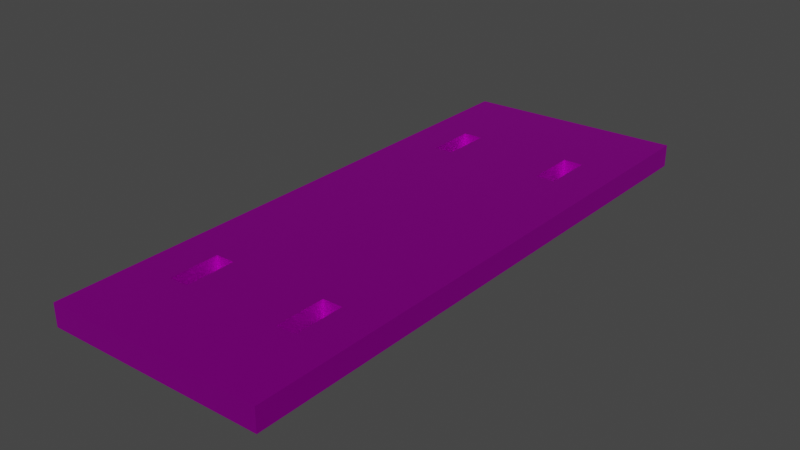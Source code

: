 # Source: Loseta.blend  (saved by Blender 2.93.20; exported with 4.5.12 LTS)
import bpy
from mathutils import Matrix  # noqa: F401  (used for matrix-valued properties, if any)

bpy.ops.wm.read_factory_settings(use_empty=True)
scene = bpy.context.scene
scene.name = 'Scene'

# ---- collections
col_loseta = bpy.data.collections.new('Loseta'); scene.collection.children.link(col_loseta)

# ---- images (referenced by path relative to the original .blend; pixels are not part of the script)
import os
ASSET_DIR = os.environ.get("B2B_ASSET_DIR", "")  # directory of the original .blend (textures are referenced by path, not embedded)
HERE = os.path.dirname(os.path.abspath(__file__))  # packed textures are extracted next to this script under _unpacked/

def load_image(name, relpath, width, height, colorspace="sRGB"):
    """Load a texture the original file referenced (path relative to the .blend, or extracted next to this script)."""
    p = next((c for c in (os.path.join(HERE, relpath), os.path.join(ASSET_DIR, relpath)) if relpath and os.path.exists(c)), "")
    if p:
        img = bpy.data.images.load(p, check_existing=True)
        img.name = name
    else:  # same state as the original file: an image datablock whose file is absent (Cycles renders it pink)
        img = bpy.data.images.new(name, width, height)
        img.source = "FILE"
        img.filepath = "//" + (relpath or name)
    img.colorspace_settings.name = colorspace
    return img
img_materiales_file2 = load_image('materiales:file2', '66_black dirty metal PBR texture-seamless.jpg', 1024, 1024, 'sRGB')

# ---- materials (node trees are filled in below, after node groups)
mat_materiales_t_losetas = bpy.data.materials.new('materiales:t_losetas')
mat_materiales_t_losetas.use_transparent_shadow = False
mat_materiales_t_losetas.diffuse_color = (1.0, 1.0, 1.0, 1.0)
mat_materiales_t_losetas.roughness = 0.5528
mat_materiales_t_losetas.specular_intensity = 1.0
mat_materiales_t_losetas.metallic = 1.0

# ---- material node trees
mat_materiales_t_losetas.use_nodes = True; mat_materiales_t_losetas.node_tree.nodes.clear()
_N = mat_materiales_t_losetas.node_tree.nodes; _L = mat_materiales_t_losetas.node_tree.links
n0 = _N.new('ShaderNodeBsdfPrincipled'); n0.name = 'Principled BSDF'; n0.location = (10, 300)
n0.distribution = 'GGX'
n0.subsurface_method = 'BURLEY'
n0.inputs[1].default_value = 1.0
n0.inputs[2].default_value = 0.5528
n0.inputs[3].default_value = 1.45
n0.inputs[13].default_value = 1.0
n0.inputs[27].default_value = (0.0, 0.0, 0.0, 1.0)
n0.inputs[28].default_value = 1.0
n1 = _N.new('ShaderNodeOutputMaterial'); n1.name = 'Material Output'; n1.location = (300, 300)
n2 = _N.new('ShaderNodeNormalMap'); n2.name = 'Normal Map'; n2.location = (-300, -300)
n2.label = 'Normal/Map'
n3 = _N.new('ShaderNodeTexImage'); n3.name = 'Image Texture'; n3.location = (-300, 600)
n3.image = img_materiales_file2
_L.new(n0.outputs[0], n1.inputs[0])
_L.new(n2.outputs[0], n0.inputs[5])
_L.new(n3.outputs[0], n0.inputs[0])
n1.is_active_output = True

# ---- world
world_world = bpy.data.worlds.new('World'); scene.world = world_world
world_world.use_nodes = True; world_world.node_tree.nodes.clear()
_N = world_world.node_tree.nodes; _L = world_world.node_tree.links
n0 = _N.new('ShaderNodeOutputWorld'); n0.name = 'World Output'; n0.location = (300, 300)
n1 = _N.new('ShaderNodeBackground'); n1.name = 'Background'; n1.location = (10, 300)
n1.inputs[0].default_value = (0.05088, 0.05088, 0.05088, 1.0)
_L.new(n1.outputs[0], n0.inputs[0])
n0.is_active_output = True
world_world.color = (0.05088, 0.05088, 0.05088)
world_world.use_sun_shadow = False
world_world.sun_shadow_jitter_overblur = 0.0

# ---- meshes
me_mesh_2132 = bpy.data.meshes.new('Mesh.2132')
me_mesh_2132.from_pydata([(-1.49, -0.1997, -3.819), (1.49, -0.1004, -3.819), (1.49, -0.1004, 3.691), (-1.49, -0.1997, 3.691), (0.9325, -0.119, -2.59), (0.6675, -0.1278, -2.59), (0.6675, -0.1278, -1.928), (0.9325, -0.119, -1.928), (-0.9325, -0.1812, -2.59), (-0.9325, -0.1812, -1.928), (-0.6675, -0.1723, -1.928), (-0.6675, -0.1723, -2.59), (0.9325, -0.119, 2.622), (0.9325, -0.119, 1.96), (0.6675, -0.1278, 1.96), (0.6675, -0.1278, 2.622), (-0.9325, -0.1812, 2.622), (-0.6675, -0.1723, 2.622), (-0.6675, -0.1723, 1.96), (-0.9325, -0.1812, 1.96), (-1.49, 0.1004, -3.819), (-1.49, 0.1004, 3.691), (1.49, 0.1997, 3.691), (1.49, 0.1997, -3.819), (0.9325, 0.1812, -2.59), (0.9325, 0.1812, -1.928), (0.6675, 0.1723, -1.928), (0.6675, 0.1723, -2.59), (-0.9325, 0.119, -2.59), (-0.6675, 0.1278, -2.59), (-0.6675, 0.1278, -1.928), (-0.9325, 0.119, -1.928), (0.9325, 0.1812, 2.622), (0.6675, 0.1723, 2.622), (0.6675, 0.1723, 1.96), (0.9325, 0.1812, 1.96), (-0.9325, 0.119, 2.622), (-0.9325, 0.119, 1.96), (-0.6675, 0.1278, 1.96), (-0.6675, 0.1278, 2.622)], [], [(36, 39, 17, 16), (30, 29, 11, 10), (2, 12, 13, 7, 4, 1), (23, 20, 28, 29, 27, 24), (14, 15, 17, 18), (39, 38, 18, 17), (25, 35, 32, 22, 23, 24), (32, 35, 13, 12), (25, 24, 4, 7), (24, 27, 5, 4), (21, 36, 37, 31, 28, 20), (22, 21, 3, 2), (21, 20, 0, 3), (23, 22, 2, 1), (26, 25, 7, 6), (20, 23, 1, 0), (31, 30, 10, 9), (27, 26, 6, 5), (35, 34, 14, 13), (28, 31, 9, 8), (29, 28, 8, 11), (37, 36, 16, 19), (33, 32, 12, 15), (34, 33, 15, 14), (38, 37, 19, 18), (19, 9, 10, 18), (26, 34, 35, 25), (37, 38, 30, 31), (21, 22, 32, 33, 39, 36), (30, 38, 34, 26), (29, 30, 26, 27), (39, 33, 34, 38), (16, 3, 0, 8, 9, 19), (14, 18, 10, 6), (6, 10, 11, 5), (7, 13, 14, 6), (17, 15, 12, 2, 3, 16), (5, 11, 8, 0, 1, 4)])
me_mesh_2132.polygons.foreach_set('use_smooth', [True] * 38)
_k = set([(0, 1), (0, 3), (0, 20), (1, 2), (1, 23), (2, 3), (2, 22), (3, 21), (4, 5), (4, 7), (4, 24), (5, 6), (5, 27), (6, 7), (6, 26), (7, 25), (8, 9), (8, 11), (8, 28), (9, 10), (9, 31), (10, 11), (10, 30), (11, 29), (12, 13), (12, 15), (12, 32), (13, 14), (13, 35), (14, 15), (14, 34), (15, 33), (16, 17), (16, 19), (16, 36), (17, 18), (17, 39), (18, 19), (18, 38), (19, 37), (20, 21), (20, 23), (21, 22), (22, 23), (24, 25), (24, 27), (25, 26), (26, 27), (28, 29), (28, 31), (29, 30), (30, 31), (32, 33), (32, 35), (33, 34), (34, 35), (36, 37), (36, 39), (37, 38), (38, 39)])
me_mesh_2132.attributes.new('sharp_edge', 'BOOLEAN', 'EDGE').data.foreach_set('value', [ (min(e.vertices), max(e.vertices)) in _k for e in me_mesh_2132.edges])
_uv = me_mesh_2132.uv_layers.new(name='UVChannel_1')
_uv.uv.foreach_set('vector', [43.24, -43.49, 44.11, -43.52, 44.11, -42.53, 43.24, -42.5, -48.84, 43.52, -51.01, 43.52, -51.01, 42.53, -48.84, 42.53, -52.59, 30.4, -50.76, 33.91, -50.76, 36.08, -50.76, 48.84, -50.76, 51.01, -52.59, 55.04, 52.62, 55.04, 42.84, 55.04, 44.67, 51.01, 45.54, 51.01, 49.92, 51.01, 50.79, 51.01, -49.89, 36.08, -49.89, 33.91, -45.51, 33.91, -45.51, 36.08, -33.91, 43.52, -36.08, 43.52, -36.08, 42.53, -33.91, 42.53, 50.79, 48.84, 50.79, 36.08, 50.79, 33.91, 52.62, 30.4, 52.62, 55.04, 50.79, 51.01, -33.91, 43.69, -36.08, 43.69, -36.08, 42.71, -33.91, 42.71, -48.84, 43.69, -51.01, 43.69, -51.01, 42.71, -48.84, 42.71, 49.36, 43.69, 48.49, 43.66, 48.49, 42.68, 49.36, 42.71, 42.84, 30.4, 44.67, 33.91, 44.67, 36.08, 44.67, 48.84, 44.67, 51.01, 42.84, 55.04, 51.19, 43.75, 41.42, 43.43, 41.42, 42.44, 51.19, 42.77, -30.4, 43.43, -55.04, 43.43, -55.04, 42.44, -30.4, 42.44, 55.04, 43.75, 30.4, 43.75, 30.4, 42.77, 55.04, 42.77, 48.49, -43.66, 49.36, -43.69, 49.36, -42.71, 48.49, -42.68, 41.42, -43.43, 51.19, -43.75, 51.19, -42.77, 41.42, -42.44, 43.24, -43.49, 44.11, -43.52, 44.11, -42.53, 43.24, -42.5, 51.01, 43.66, 48.84, 43.66, 48.84, 42.68, 51.01, 42.68, 49.36, 43.69, 48.49, 43.66, 48.49, 42.68, 49.36, 42.71, 51.01, 43.49, 48.84, 43.49, 48.84, 42.5, 51.01, 42.5, 44.11, 43.52, 43.24, 43.49, 43.24, 42.5, 44.11, 42.53, 36.08, 43.49, 33.91, 43.49, 33.91, 42.5, 36.08, 42.5, 48.49, -43.66, 49.36, -43.69, 49.36, -42.71, 48.49, -42.68, 36.08, 43.66, 33.91, 43.66, 33.91, 42.68, 36.08, 42.68, 44.11, 43.52, 43.24, 43.49, 43.24, 42.5, 44.11, 42.53, -44.64, 36.08, -44.64, 48.84, -45.51, 48.84, -45.51, 36.08, 49.92, 48.84, 49.92, 36.08, 50.79, 36.08, 50.79, 48.84, 44.67, 36.08, 45.54, 36.08, 45.54, 48.84, 44.67, 48.84, 42.84, 30.4, 52.62, 30.4, 50.79, 33.91, 49.92, 33.91, 45.54, 33.91, 44.67, 33.91, 45.54, 48.84, 45.54, 36.08, 49.92, 36.08, 49.92, 48.84, 45.54, 51.01, 45.54, 48.84, 49.92, 48.84, 49.92, 51.01, 45.54, 33.91, 49.92, 33.91, 49.92, 36.08, 45.54, 36.08, -44.64, 33.91, -42.81, 30.4, -42.81, 55.04, -44.64, 51.01, -44.64, 48.84, -44.64, 36.08, -49.89, 36.08, -45.51, 36.08, -45.51, 48.84, -49.89, 48.84, -49.89, 48.84, -45.51, 48.84, -45.51, 51.01, -49.89, 51.01, -50.76, 48.84, -50.76, 36.08, -49.89, 36.08, -49.89, 48.84, -45.51, 33.91, -49.89, 33.91, -50.76, 33.91, -52.59, 30.4, -42.81, 30.4, -44.64, 33.91, -49.89, 51.01, -45.51, 51.01, -44.64, 51.01, -42.81, 55.04, -52.59, 55.04, -50.76, 51.01])
me_mesh_2132.materials.append(mat_materiales_t_losetas)
me_mesh_2132.use_remesh_fix_poles = True
me_mesh_2132.use_remesh_preserve_attributes = False
me_mesh_2132.update()
me_mesh_2132.normals_split_custom_set([tuple(v) for v in zip(*[iter([-3.981e-07, 0.0, -1.0, -3.981e-07, 0.0, -1.0, -3.981e-07, 0.0, -1.0, -3.981e-07, 0.0, -1.0, -1.0, 0.0, 0.0, -1.0, 0.0, 0.0, -1.0, 0.0, 0.0, -1.0, 0.0, 0.0, 0.03331, -0.9994, -3.95e-07, 0.03331, -0.9994, -2.479e-07, 0.03331, -0.9994, -5.3e-08, 0.03331, -0.9994, -5.3e-08, 0.03331, -0.9994, -3.18e-09, 0.03331, -0.9994, -5.468e-09, -0.03331, 0.9994, 2.604e-07, -0.03331, 0.9994, 2.342e-07, -0.03331, 0.9994, 1.362e-07, -0.03331, 0.9994, -4.035e-07, -0.03331, 0.9994, -4.035e-07, -0.03331, 0.9994, 1.919e-07, 0.03331, -0.9994, 2.033e-07, 0.03331, -0.9994, -7.069e-08, 0.03331, -0.9994, -7.069e-08, 0.03331, -0.9994, 1.515e-07, -1.0, 0.0, 0.0, -1.0, 0.0, 0.0, -1.0, 0.0, 0.0, -1.0, 0.0, 0.0, -0.03331, 0.9994, 1.692e-07, -0.03331, 0.9994, 1.692e-07, -0.03331, 0.9994, 3.018e-07, -0.03331, 0.9994, 4.236e-07, -0.03331, 0.9994, 2.604e-07, -0.03331, 0.9994, 1.919e-07, -1.0, 0.0, 0.0, -1.0, 0.0, 0.0, -1.0, 0.0, 0.0, -1.0, 0.0, 0.0, -1.0, 0.0, 0.0, -1.0, 0.0, 0.0, -1.0, 0.0, 0.0, -1.0, 0.0, 0.0, 1.171e-07, 0.0, 1.0, 1.171e-07, 0.0, 1.0, 1.171e-07, 0.0, 1.0, 1.171e-07, 0.0, 1.0, -0.03331, 0.9994, 3.94e-07, -0.03331, 0.9994, 2.473e-07, -0.03331, 0.9994, 5.3e-08, -0.03331, 0.9994, 5.3e-08, -0.03331, 0.9994, 1.362e-07, -0.03331, 0.9994, 2.342e-07, -3.332e-08, -1.191e-06, 1.0, -3.332e-08, -1.191e-06, 1.0, -3.332e-08, -1.191e-06, 1.0, -3.332e-08, -1.191e-06, 1.0, -1.0, 0.0, 0.0, -1.0, 0.0, 0.0, -1.0, 0.0, 0.0, -1.0, 0.0, 0.0, 1.0, 0.0, 0.0, 1.0, 0.0, 0.0, 1.0, 0.0, 0.0, 1.0, 0.0, 0.0, 7.025e-07, 0.0, -1.0, 7.025e-07, 0.0, -1.0, 7.025e-07, 0.0, -1.0, 7.025e-07, 0.0, -1.0, 0.0, 0.0, -1.0, 0.0, 0.0, -1.0, 0.0, 0.0, -1.0, 0.0, 0.0, -1.0, -3.981e-07, 0.0, -1.0, -3.981e-07, 0.0, -1.0, -3.981e-07, 0.0, -1.0, -3.981e-07, 0.0, -1.0, 1.0, 0.0, 0.0, 1.0, 0.0, 0.0, 1.0, 0.0, 0.0, 1.0, 0.0, 0.0, 2.388e-06, -1.986e-06, 1.0, 2.388e-06, -1.986e-06, 1.0, 2.388e-06, -1.986e-06, 1.0, 2.388e-06, -1.986e-06, 1.0, 1.0, 0.0, 0.0, 1.0, 0.0, 0.0, 1.0, 0.0, 0.0, 1.0, 0.0, 0.0, 1.171e-07, 0.0, 1.0, 1.171e-07, 0.0, 1.0, 1.171e-07, 0.0, 1.0, 1.171e-07, 0.0, 1.0, 1.0, 0.0, 0.0, 1.0, 0.0, 0.0, 1.0, 0.0, 0.0, 1.0, 0.0, 0.0, 3.512e-07, 0.0, -1.0, 3.512e-07, 0.0, -1.0, 3.512e-07, 0.0, -1.0, 3.512e-07, 0.0, -1.0, 1.0, 0.0, 0.0, 1.0, 0.0, 0.0, 1.0, 0.0, 0.0, 1.0, 0.0, 0.0, -2.107e-06, -1.986e-06, 1.0, -2.107e-06, -1.986e-06, 1.0, -2.107e-06, -1.986e-06, 1.0, -2.107e-06, -1.986e-06, 1.0, 0.03331, -0.9994, -1.664e-07, 0.03331, -0.9994, -1.664e-07, 0.03331, -0.9994, -1.574e-07, 0.03331, -0.9994, 1.515e-07, -0.03331, 0.9994, -4.078e-07, -0.03331, 0.9994, -9.888e-08, -0.03331, 0.9994, 1.692e-07, -0.03331, 0.9994, 1.692e-07, -0.03331, 0.9994, 5.3e-08, -0.03331, 0.9994, -1.507e-07, -0.03331, 0.9994, -4.596e-07, -0.03331, 0.9994, 5.3e-08, -0.03331, 0.9994, 3.94e-07, -0.03331, 0.9994, 4.236e-07, -0.03331, 0.9994, 3.018e-07, -0.03331, 0.9994, 6.97e-08, -0.03331, 0.9994, 6.97e-08, -0.03331, 0.9994, 2.473e-07, -0.03331, 0.9994, -4.596e-07, -0.03331, 0.9994, -1.507e-07, -0.03331, 0.9994, -9.888e-08, -0.03331, 0.9994, -4.078e-07, -0.03331, 0.9994, -4.035e-07, -0.03331, 0.9994, -4.596e-07, -0.03331, 0.9994, -4.078e-07, -0.03331, 0.9994, -4.035e-07, -0.03331, 0.9994, 6.97e-08, -0.03331, 0.9994, 6.97e-08, -0.03331, 0.9994, -9.888e-08, -0.03331, 0.9994, -1.507e-07, 0.03331, -0.9994, -3.001e-07, 0.03331, -0.9994, -4.233e-07, 0.03331, -0.9994, -3.053e-08, 0.03331, -0.9994, -5.642e-08, 0.03331, -0.9994, -1.664e-07, 0.03331, -0.9994, -1.664e-07, 0.03331, -0.9994, 2.033e-07, 0.03331, -0.9994, 1.515e-07, 0.03331, -0.9994, -1.574e-07, 0.03331, -0.9994, -1.056e-07, 0.03331, -0.9994, -1.056e-07, 0.03331, -0.9994, -1.574e-07, 0.03331, -0.9994, -5.002e-09, 0.03331, -0.9994, -5.002e-09, 0.03331, -0.9994, -5.3e-08, 0.03331, -0.9994, -5.3e-08, 0.03331, -0.9994, 2.033e-07, 0.03331, -0.9994, -1.056e-07, 0.03331, -0.9994, -7.069e-08, 0.03331, -0.9994, -7.069e-08, 0.03331, -0.9994, -2.479e-07, 0.03331, -0.9994, -3.95e-07, 0.03331, -0.9994, -4.233e-07, 0.03331, -0.9994, -3.001e-07, 0.03331, -0.9994, -5.002e-09, 0.03331, -0.9994, -5.002e-09, 0.03331, -0.9994, -5.642e-08, 0.03331, -0.9994, -3.053e-08, 0.03331, -0.9994, -5.468e-09, 0.03331, -0.9994, -3.18e-09])] * 3)])

# ---- objects
ob_loseta = bpy.data.objects.new('Loseta', me_mesh_2132)

# ---- transforms, parenting, visibility, modifiers, constraints
ob_loseta.location = (0.0, 0.0, 0.0)
ob_loseta.rotation_euler = (1.571, -0.0, 0.0)
ob_loseta.color = (0.8, 0.8, 0.8, 1.0)

# ---- collection membership
col_loseta.objects.link(ob_loseta)

# ---- scene / render settings (as saved in the file)
scene.frame_start = 1; scene.frame_end = 250; scene.frame_set(1)
scene.render.engine = 'BLENDER_EEVEE_NEXT'
scene.cycles.use_denoising = False
scene.cycles.samples = 128
scene.cycles.sampling_pattern = 'TABULATED_SOBOL'
scene.cycles.use_adaptive_sampling = False
scene.cycles.use_light_tree = False
scene.view_settings.view_transform = 'Filmic'
bpy.context.view_layer.update()

# ---- added for rendering (the .blend has no active camera and no usable light): camera, sun
cam_auto = bpy.data.cameras.new('AutoCamera')
cam_auto.lens = 50.0
cam_auto.sensor_width = 36.0
cam_auto.clip_end = 1000.0
ob_auto_camera = bpy.data.objects.new('AutoCamera', cam_auto)
scene.collection.objects.link(ob_auto_camera)
ob_auto_camera.location = (7.48461, -8.91753, 5.98769)
ob_auto_camera.rotation_euler = (1.09748, -7.21219e-08, 0.694738)
scene.camera = ob_auto_camera
light_auto_sun = bpy.data.lights.new('AutoSun', 'SUN')
light_auto_sun.energy = 3.0
light_auto_sun.angle = 0.0523599
ob_auto_sun = bpy.data.objects.new('AutoSun', light_auto_sun)
scene.collection.objects.link(ob_auto_sun)
ob_auto_sun.rotation_euler = (0.872665, 0.174533, 0.523599)
bpy.context.view_layer.update()
